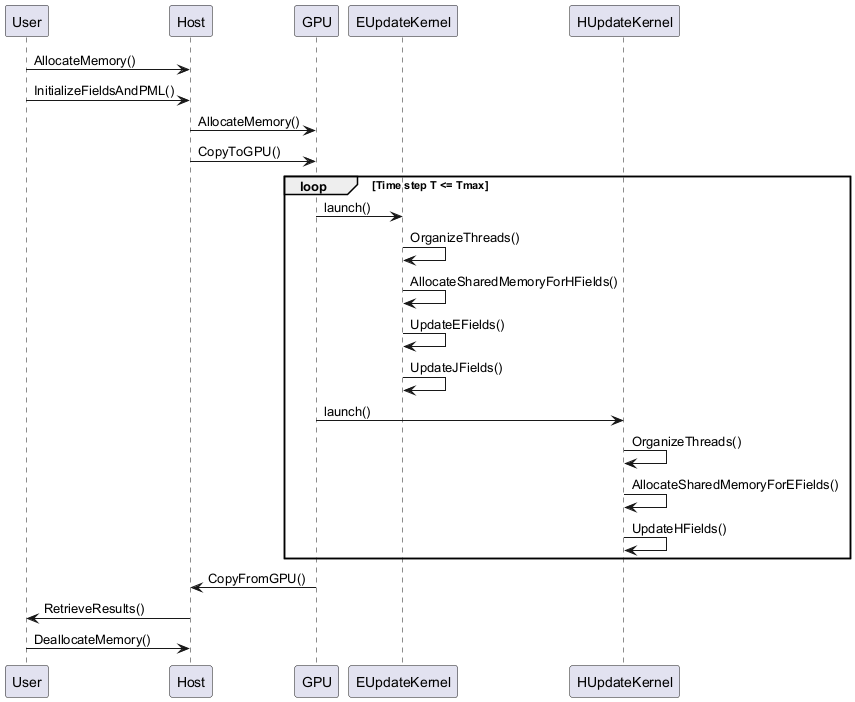

The diagram above was rendered by PlantUML. Its source (embedded in the PNG):
@startuml
participant User
participant Host
participant GPU
participant EUpdateKernel
participant HUpdateKernel

User -> Host : AllocateMemory()
User -> Host : InitializeFieldsAndPML()

Host -> GPU : AllocateMemory()
Host -> GPU : CopyToGPU()

loop Time step T <= Tmax
  GPU -> EUpdateKernel : launch()
  EUpdateKernel -> EUpdateKernel : OrganizeThreads()
  EUpdateKernel -> EUpdateKernel : AllocateSharedMemoryForHFields()
  EUpdateKernel -> EUpdateKernel : UpdateEFields()
  EUpdateKernel -> EUpdateKernel : UpdateJFields()

  GPU -> HUpdateKernel : launch()
  HUpdateKernel -> HUpdateKernel : OrganizeThreads()
  HUpdateKernel -> HUpdateKernel : AllocateSharedMemoryForEFields()
  HUpdateKernel -> HUpdateKernel : UpdateHFields()
end

GPU -> Host : CopyFromGPU()
Host -> User : RetrieveResults()

User -> Host : DeallocateMemory()
@enduml